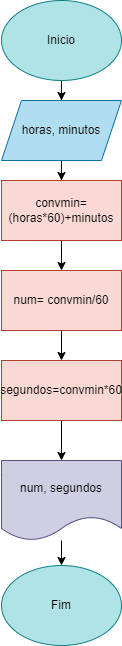

The diagram above was exported from draw.io. Its source (the exported page's mxGraphModel, read from the mxfile embedded in the PNG):
<mxGraphModel dx="880" dy="484" grid="1" gridSize="10" guides="1" tooltips="1" connect="1" arrows="1" fold="1" page="1" pageScale="1" pageWidth="827" pageHeight="1169" math="0" shadow="0">
  <root>
    <mxCell id="0" />
    <mxCell id="1" parent="0" />
    <mxCell id="lCIppSq4mMX_KE93jQh2-3" value="" style="edgeStyle=orthogonalEdgeStyle;rounded=0;orthogonalLoop=1;jettySize=auto;html=1;" edge="1" parent="1" source="lCIppSq4mMX_KE93jQh2-1" target="lCIppSq4mMX_KE93jQh2-2">
      <mxGeometry relative="1" as="geometry" />
    </mxCell>
    <mxCell id="lCIppSq4mMX_KE93jQh2-1" value="Inicio" style="ellipse;whiteSpace=wrap;html=1;fillColor=#b0e3e6;strokeColor=#0e8088;" vertex="1" parent="1">
      <mxGeometry x="340" y="20" width="120" height="80" as="geometry" />
    </mxCell>
    <mxCell id="lCIppSq4mMX_KE93jQh2-5" value="" style="edgeStyle=orthogonalEdgeStyle;rounded=0;orthogonalLoop=1;jettySize=auto;html=1;" edge="1" parent="1" source="lCIppSq4mMX_KE93jQh2-2" target="lCIppSq4mMX_KE93jQh2-4">
      <mxGeometry relative="1" as="geometry" />
    </mxCell>
    <mxCell id="lCIppSq4mMX_KE93jQh2-2" value="horas, minutos" style="shape=parallelogram;perimeter=parallelogramPerimeter;whiteSpace=wrap;html=1;fixedSize=1;fillColor=#b1ddf0;strokeColor=#10739e;" vertex="1" parent="1">
      <mxGeometry x="340" y="120" width="120" height="60" as="geometry" />
    </mxCell>
    <mxCell id="lCIppSq4mMX_KE93jQh2-7" value="" style="edgeStyle=orthogonalEdgeStyle;rounded=0;orthogonalLoop=1;jettySize=auto;html=1;" edge="1" parent="1" source="lCIppSq4mMX_KE93jQh2-4" target="lCIppSq4mMX_KE93jQh2-6">
      <mxGeometry relative="1" as="geometry" />
    </mxCell>
    <mxCell id="lCIppSq4mMX_KE93jQh2-4" value="convmin= (horas*60)+minutos" style="whiteSpace=wrap;html=1;fillColor=#fad9d5;strokeColor=#ae4132;" vertex="1" parent="1">
      <mxGeometry x="340" y="200" width="120" height="60" as="geometry" />
    </mxCell>
    <mxCell id="lCIppSq4mMX_KE93jQh2-9" value="" style="edgeStyle=orthogonalEdgeStyle;rounded=0;orthogonalLoop=1;jettySize=auto;html=1;" edge="1" parent="1" source="lCIppSq4mMX_KE93jQh2-6" target="lCIppSq4mMX_KE93jQh2-8">
      <mxGeometry relative="1" as="geometry" />
    </mxCell>
    <mxCell id="lCIppSq4mMX_KE93jQh2-6" value="num= convmin/60" style="whiteSpace=wrap;html=1;fillColor=#fad9d5;strokeColor=#ae4132;" vertex="1" parent="1">
      <mxGeometry x="340" y="290" width="120" height="60" as="geometry" />
    </mxCell>
    <mxCell id="lCIppSq4mMX_KE93jQh2-13" value="" style="edgeStyle=orthogonalEdgeStyle;rounded=0;orthogonalLoop=1;jettySize=auto;html=1;" edge="1" parent="1" source="lCIppSq4mMX_KE93jQh2-8" target="lCIppSq4mMX_KE93jQh2-12">
      <mxGeometry relative="1" as="geometry" />
    </mxCell>
    <mxCell id="lCIppSq4mMX_KE93jQh2-8" value="segundos=convmin*60" style="whiteSpace=wrap;html=1;fillColor=#fad9d5;strokeColor=#ae4132;" vertex="1" parent="1">
      <mxGeometry x="340" y="380" width="120" height="60" as="geometry" />
    </mxCell>
    <mxCell id="lCIppSq4mMX_KE93jQh2-15" value="" style="edgeStyle=orthogonalEdgeStyle;rounded=0;orthogonalLoop=1;jettySize=auto;html=1;" edge="1" parent="1" source="lCIppSq4mMX_KE93jQh2-12" target="lCIppSq4mMX_KE93jQh2-14">
      <mxGeometry relative="1" as="geometry" />
    </mxCell>
    <mxCell id="lCIppSq4mMX_KE93jQh2-12" value="num, segundos" style="shape=document;whiteSpace=wrap;html=1;boundedLbl=1;fillColor=#d0cee2;strokeColor=#56517e;" vertex="1" parent="1">
      <mxGeometry x="340" y="480" width="120" height="80" as="geometry" />
    </mxCell>
    <mxCell id="lCIppSq4mMX_KE93jQh2-14" value="Fim" style="ellipse;whiteSpace=wrap;html=1;fillColor=#b0e3e6;strokeColor=#0e8088;" vertex="1" parent="1">
      <mxGeometry x="340" y="585" width="120" height="80" as="geometry" />
    </mxCell>
  </root>
</mxGraphModel>